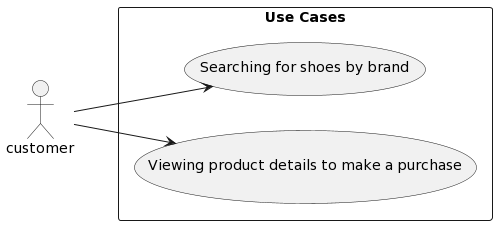

The diagram above was rendered by PlantUML. Its source (embedded in the PNG):
@startuml
left to right direction
actor customer
rectangle "Use Cases" {
  (Searching for shoes by brand)
  (Viewing product details to make a purchase)
}
customer --> (Searching for shoes by brand)
customer --> (Viewing product details to make a purchase)
@enduml